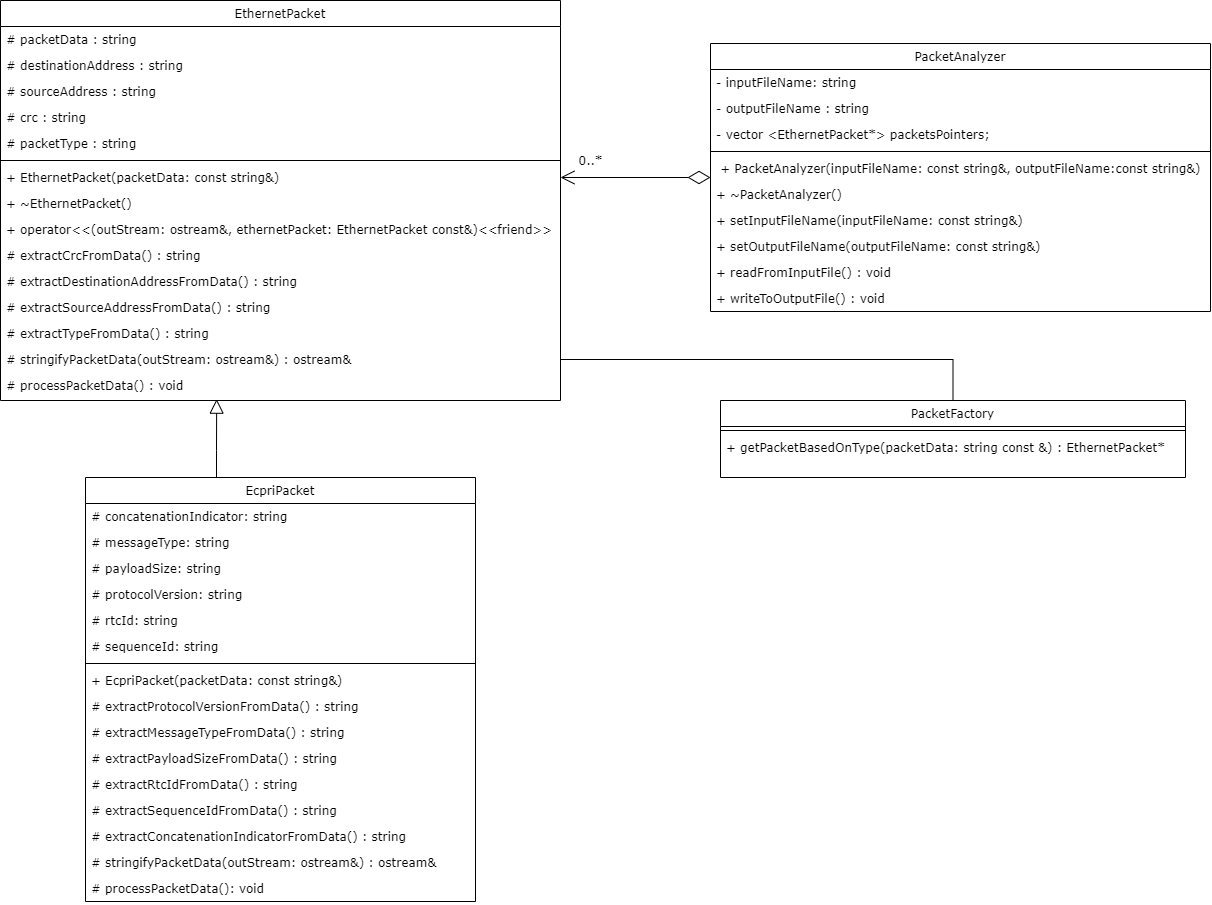

The diagram above was exported from draw.io. Its source (the exported page's mxGraphModel, read from the mxfile embedded in the PNG):
<mxGraphModel dx="2910" dy="998" grid="1" gridSize="10" guides="1" tooltips="1" connect="1" arrows="1" fold="1" page="1" pageScale="1" pageWidth="827" pageHeight="1169" math="0" shadow="0">
  <root>
    <mxCell id="WIyWlLk6GJQsqaUBKTNV-0" />
    <mxCell id="WIyWlLk6GJQsqaUBKTNV-1" parent="WIyWlLk6GJQsqaUBKTNV-0" />
    <mxCell id="zkfFHV4jXpPFQw0GAbJ--0" value="EthernetPacket" style="swimlane;fontStyle=0;align=center;verticalAlign=top;childLayout=stackLayout;horizontal=1;startSize=26;horizontalStack=0;resizeParent=1;resizeLast=0;collapsible=1;marginBottom=0;rounded=0;shadow=0;strokeWidth=1;fontFamily=Verdana;" parent="WIyWlLk6GJQsqaUBKTNV-1" vertex="1">
      <mxGeometry x="-290" y="10" width="560" height="400" as="geometry">
        <mxRectangle x="230" y="140" width="160" height="26" as="alternateBounds" />
      </mxGeometry>
    </mxCell>
    <mxCell id="F5RxFuhWScgyW9E67R9W-4" value="# packetData : string" style="text;align=left;verticalAlign=top;spacingLeft=4;spacingRight=4;overflow=hidden;rotatable=0;points=[[0,0.5],[1,0.5]];portConstraint=eastwest;fontFamily=Verdana;" parent="zkfFHV4jXpPFQw0GAbJ--0" vertex="1">
      <mxGeometry y="26" width="560" height="26" as="geometry" />
    </mxCell>
    <mxCell id="F5RxFuhWScgyW9E67R9W-0" value="# destinationAddress : string" style="text;align=left;verticalAlign=top;spacingLeft=4;spacingRight=4;overflow=hidden;rotatable=0;points=[[0,0.5],[1,0.5]];portConstraint=eastwest;fontFamily=Verdana;" parent="zkfFHV4jXpPFQw0GAbJ--0" vertex="1">
      <mxGeometry y="52" width="560" height="26" as="geometry" />
    </mxCell>
    <mxCell id="F5RxFuhWScgyW9E67R9W-1" value="# sourceAddress : string" style="text;align=left;verticalAlign=top;spacingLeft=4;spacingRight=4;overflow=hidden;rotatable=0;points=[[0,0.5],[1,0.5]];portConstraint=eastwest;fontFamily=Verdana;" parent="zkfFHV4jXpPFQw0GAbJ--0" vertex="1">
      <mxGeometry y="78" width="560" height="26" as="geometry" />
    </mxCell>
    <mxCell id="F5RxFuhWScgyW9E67R9W-2" value="# crc : string" style="text;align=left;verticalAlign=top;spacingLeft=4;spacingRight=4;overflow=hidden;rotatable=0;points=[[0,0.5],[1,0.5]];portConstraint=eastwest;fontFamily=Verdana;" parent="zkfFHV4jXpPFQw0GAbJ--0" vertex="1">
      <mxGeometry y="104" width="560" height="26" as="geometry" />
    </mxCell>
    <mxCell id="zkfFHV4jXpPFQw0GAbJ--1" value="# packetType : string" style="text;align=left;verticalAlign=top;spacingLeft=4;spacingRight=4;overflow=hidden;rotatable=0;points=[[0,0.5],[1,0.5]];portConstraint=eastwest;fontFamily=Verdana;" parent="zkfFHV4jXpPFQw0GAbJ--0" vertex="1">
      <mxGeometry y="130" width="560" height="26" as="geometry" />
    </mxCell>
    <mxCell id="zkfFHV4jXpPFQw0GAbJ--4" value="" style="line;html=1;strokeWidth=1;align=left;verticalAlign=middle;spacingTop=-1;spacingLeft=3;spacingRight=3;rotatable=0;labelPosition=right;points=[];portConstraint=eastwest;fontFamily=Verdana;" parent="zkfFHV4jXpPFQw0GAbJ--0" vertex="1">
      <mxGeometry y="156" width="560" height="8" as="geometry" />
    </mxCell>
    <mxCell id="cyIWCCznizQE3p-FWGAR-11" value="+ EthernetPacket(packetData: const string&amp;)&#10;" style="text;align=left;verticalAlign=top;spacingLeft=4;spacingRight=4;overflow=hidden;rotatable=0;points=[[0,0.5],[1,0.5]];portConstraint=eastwest;fontFamily=Verdana;" vertex="1" parent="zkfFHV4jXpPFQw0GAbJ--0">
      <mxGeometry y="164" width="560" height="26" as="geometry" />
    </mxCell>
    <mxCell id="cyIWCCznizQE3p-FWGAR-12" value="+ ~EthernetPacket()&#10;" style="text;align=left;verticalAlign=top;spacingLeft=4;spacingRight=4;overflow=hidden;rotatable=0;points=[[0,0.5],[1,0.5]];portConstraint=eastwest;fontFamily=Verdana;" vertex="1" parent="zkfFHV4jXpPFQw0GAbJ--0">
      <mxGeometry y="190" width="560" height="26" as="geometry" />
    </mxCell>
    <mxCell id="cyIWCCznizQE3p-FWGAR-17" value="+ operator&lt;&lt;(outStream: ostream&amp;, ethernetPacket: EthernetPacket const&amp;)&lt;&lt;friend&gt;&gt;" style="text;align=left;verticalAlign=top;spacingLeft=4;spacingRight=4;overflow=hidden;rotatable=0;points=[[0,0.5],[1,0.5]];portConstraint=eastwest;fontFamily=Verdana;labelBackgroundColor=none;" vertex="1" parent="zkfFHV4jXpPFQw0GAbJ--0">
      <mxGeometry y="216" width="560" height="26" as="geometry" />
    </mxCell>
    <mxCell id="cyIWCCznizQE3p-FWGAR-13" value="# extractCrcFromData() : string&#10;" style="text;align=left;verticalAlign=top;spacingLeft=4;spacingRight=4;overflow=hidden;rotatable=0;points=[[0,0.5],[1,0.5]];portConstraint=eastwest;fontFamily=Verdana;" vertex="1" parent="zkfFHV4jXpPFQw0GAbJ--0">
      <mxGeometry y="242" width="560" height="26" as="geometry" />
    </mxCell>
    <mxCell id="cyIWCCznizQE3p-FWGAR-14" value="# extractDestinationAddressFromData() : string&#10;" style="text;align=left;verticalAlign=top;spacingLeft=4;spacingRight=4;overflow=hidden;rotatable=0;points=[[0,0.5],[1,0.5]];portConstraint=eastwest;fontFamily=Verdana;" vertex="1" parent="zkfFHV4jXpPFQw0GAbJ--0">
      <mxGeometry y="268" width="560" height="26" as="geometry" />
    </mxCell>
    <mxCell id="cyIWCCznizQE3p-FWGAR-15" value="# extractSourceAddressFromData() : string&#10;" style="text;align=left;verticalAlign=top;spacingLeft=4;spacingRight=4;overflow=hidden;rotatable=0;points=[[0,0.5],[1,0.5]];portConstraint=eastwest;fontFamily=Verdana;" vertex="1" parent="zkfFHV4jXpPFQw0GAbJ--0">
      <mxGeometry y="294" width="560" height="26" as="geometry" />
    </mxCell>
    <mxCell id="cyIWCCznizQE3p-FWGAR-16" value="# extractTypeFromData() : string&#10;" style="text;align=left;verticalAlign=top;spacingLeft=4;spacingRight=4;overflow=hidden;rotatable=0;points=[[0,0.5],[1,0.5]];portConstraint=eastwest;fontFamily=Verdana;" vertex="1" parent="zkfFHV4jXpPFQw0GAbJ--0">
      <mxGeometry y="320" width="560" height="26" as="geometry" />
    </mxCell>
    <mxCell id="cyIWCCznizQE3p-FWGAR-18" value="# stringifyPacketData(outStream: ostream&amp;) : ostream&amp;&#10;" style="text;align=left;verticalAlign=top;spacingLeft=4;spacingRight=4;overflow=hidden;rotatable=0;points=[[0,0.5],[1,0.5]];portConstraint=eastwest;fontFamily=Verdana;" vertex="1" parent="zkfFHV4jXpPFQw0GAbJ--0">
      <mxGeometry y="346" width="560" height="26" as="geometry" />
    </mxCell>
    <mxCell id="cyIWCCznizQE3p-FWGAR-19" value="# processPacketData() : void&#10;" style="text;align=left;verticalAlign=top;spacingLeft=4;spacingRight=4;overflow=hidden;rotatable=0;points=[[0,0.5],[1,0.5]];portConstraint=eastwest;fontFamily=Verdana;" vertex="1" parent="zkfFHV4jXpPFQw0GAbJ--0">
      <mxGeometry y="372" width="560" height="26" as="geometry" />
    </mxCell>
    <mxCell id="cyIWCCznizQE3p-FWGAR-29" style="edgeStyle=orthogonalEdgeStyle;rounded=0;orthogonalLoop=1;jettySize=auto;html=1;entryX=0.386;entryY=1.026;entryDx=0;entryDy=0;entryPerimeter=0;endArrow=block;endFill=0;fontFamily=Verdana;endSize=12;" edge="1" parent="WIyWlLk6GJQsqaUBKTNV-1" source="zkfFHV4jXpPFQw0GAbJ--6" target="cyIWCCznizQE3p-FWGAR-19">
      <mxGeometry relative="1" as="geometry">
        <Array as="points">
          <mxPoint x="-74" y="460" />
          <mxPoint x="-74" y="460" />
        </Array>
      </mxGeometry>
    </mxCell>
    <mxCell id="zkfFHV4jXpPFQw0GAbJ--6" value="EcpriPacket" style="swimlane;fontStyle=0;align=center;verticalAlign=top;childLayout=stackLayout;horizontal=1;startSize=26;horizontalStack=0;resizeParent=1;resizeLast=0;collapsible=1;marginBottom=0;rounded=0;shadow=0;strokeWidth=1;fontFamily=Verdana;" parent="WIyWlLk6GJQsqaUBKTNV-1" vertex="1">
      <mxGeometry x="-205" y="487" width="390" height="424" as="geometry">
        <mxRectangle x="130" y="380" width="160" height="26" as="alternateBounds" />
      </mxGeometry>
    </mxCell>
    <mxCell id="F5RxFuhWScgyW9E67R9W-5" value="# concatenationIndicator: string" style="text;align=left;verticalAlign=top;spacingLeft=4;spacingRight=4;overflow=hidden;rotatable=0;points=[[0,0.5],[1,0.5]];portConstraint=eastwest;fontFamily=Verdana;" parent="zkfFHV4jXpPFQw0GAbJ--6" vertex="1">
      <mxGeometry y="26" width="390" height="26" as="geometry" />
    </mxCell>
    <mxCell id="F5RxFuhWScgyW9E67R9W-6" value="# messageType: string" style="text;align=left;verticalAlign=top;spacingLeft=4;spacingRight=4;overflow=hidden;rotatable=0;points=[[0,0.5],[1,0.5]];portConstraint=eastwest;fontFamily=Verdana;" parent="zkfFHV4jXpPFQw0GAbJ--6" vertex="1">
      <mxGeometry y="52" width="390" height="26" as="geometry" />
    </mxCell>
    <mxCell id="F5RxFuhWScgyW9E67R9W-7" value="# payloadSize: string" style="text;align=left;verticalAlign=top;spacingLeft=4;spacingRight=4;overflow=hidden;rotatable=0;points=[[0,0.5],[1,0.5]];portConstraint=eastwest;fontFamily=Verdana;" parent="zkfFHV4jXpPFQw0GAbJ--6" vertex="1">
      <mxGeometry y="78" width="390" height="26" as="geometry" />
    </mxCell>
    <mxCell id="F5RxFuhWScgyW9E67R9W-8" value="# protocolVersion: string" style="text;align=left;verticalAlign=top;spacingLeft=4;spacingRight=4;overflow=hidden;rotatable=0;points=[[0,0.5],[1,0.5]];portConstraint=eastwest;fontFamily=Verdana;" parent="zkfFHV4jXpPFQw0GAbJ--6" vertex="1">
      <mxGeometry y="104" width="390" height="26" as="geometry" />
    </mxCell>
    <mxCell id="F5RxFuhWScgyW9E67R9W-9" value="# rtcId: string" style="text;align=left;verticalAlign=top;spacingLeft=4;spacingRight=4;overflow=hidden;rotatable=0;points=[[0,0.5],[1,0.5]];portConstraint=eastwest;fontFamily=Verdana;" parent="zkfFHV4jXpPFQw0GAbJ--6" vertex="1">
      <mxGeometry y="130" width="390" height="26" as="geometry" />
    </mxCell>
    <mxCell id="F5RxFuhWScgyW9E67R9W-3" value="# sequenceId: string" style="text;align=left;verticalAlign=top;spacingLeft=4;spacingRight=4;overflow=hidden;rotatable=0;points=[[0,0.5],[1,0.5]];portConstraint=eastwest;fontFamily=Verdana;" parent="zkfFHV4jXpPFQw0GAbJ--6" vertex="1">
      <mxGeometry y="156" width="390" height="26" as="geometry" />
    </mxCell>
    <mxCell id="zkfFHV4jXpPFQw0GAbJ--9" value="" style="line;html=1;strokeWidth=1;align=left;verticalAlign=middle;spacingTop=-1;spacingLeft=3;spacingRight=3;rotatable=0;labelPosition=right;points=[];portConstraint=eastwest;fontFamily=Verdana;" parent="zkfFHV4jXpPFQw0GAbJ--6" vertex="1">
      <mxGeometry y="182" width="390" height="8" as="geometry" />
    </mxCell>
    <mxCell id="cyIWCCznizQE3p-FWGAR-20" value="+ EcpriPacket(packetData: const string&amp;)&#10;" style="text;align=left;verticalAlign=top;spacingLeft=4;spacingRight=4;overflow=hidden;rotatable=0;points=[[0,0.5],[1,0.5]];portConstraint=eastwest;fontFamily=Verdana;" vertex="1" parent="zkfFHV4jXpPFQw0GAbJ--6">
      <mxGeometry y="190" width="390" height="26" as="geometry" />
    </mxCell>
    <mxCell id="cyIWCCznizQE3p-FWGAR-21" value="# extractProtocolVersionFromData() : string&#10;" style="text;align=left;verticalAlign=top;spacingLeft=4;spacingRight=4;overflow=hidden;rotatable=0;points=[[0,0.5],[1,0.5]];portConstraint=eastwest;fontFamily=Verdana;" vertex="1" parent="zkfFHV4jXpPFQw0GAbJ--6">
      <mxGeometry y="216" width="390" height="26" as="geometry" />
    </mxCell>
    <mxCell id="cyIWCCznizQE3p-FWGAR-22" value="# extractMessageTypeFromData() : string&#10;" style="text;align=left;verticalAlign=top;spacingLeft=4;spacingRight=4;overflow=hidden;rotatable=0;points=[[0,0.5],[1,0.5]];portConstraint=eastwest;fontFamily=Verdana;" vertex="1" parent="zkfFHV4jXpPFQw0GAbJ--6">
      <mxGeometry y="242" width="390" height="26" as="geometry" />
    </mxCell>
    <mxCell id="cyIWCCznizQE3p-FWGAR-23" value="# extractPayloadSizeFromData() : string&#10;" style="text;align=left;verticalAlign=top;spacingLeft=4;spacingRight=4;overflow=hidden;rotatable=0;points=[[0,0.5],[1,0.5]];portConstraint=eastwest;fontFamily=Verdana;" vertex="1" parent="zkfFHV4jXpPFQw0GAbJ--6">
      <mxGeometry y="268" width="390" height="26" as="geometry" />
    </mxCell>
    <mxCell id="cyIWCCznizQE3p-FWGAR-24" value="# extractRtcIdFromData() : string&#10;" style="text;align=left;verticalAlign=top;spacingLeft=4;spacingRight=4;overflow=hidden;rotatable=0;points=[[0,0.5],[1,0.5]];portConstraint=eastwest;fontFamily=Verdana;" vertex="1" parent="zkfFHV4jXpPFQw0GAbJ--6">
      <mxGeometry y="294" width="390" height="26" as="geometry" />
    </mxCell>
    <mxCell id="cyIWCCznizQE3p-FWGAR-25" value="# extractSequenceIdFromData() : string&#10;" style="text;align=left;verticalAlign=top;spacingLeft=4;spacingRight=4;overflow=hidden;rotatable=0;points=[[0,0.5],[1,0.5]];portConstraint=eastwest;fontFamily=Verdana;" vertex="1" parent="zkfFHV4jXpPFQw0GAbJ--6">
      <mxGeometry y="320" width="390" height="26" as="geometry" />
    </mxCell>
    <mxCell id="cyIWCCznizQE3p-FWGAR-26" value="# extractConcatenationIndicatorFromData() : string&#10;" style="text;align=left;verticalAlign=top;spacingLeft=4;spacingRight=4;overflow=hidden;rotatable=0;points=[[0,0.5],[1,0.5]];portConstraint=eastwest;fontFamily=Verdana;" vertex="1" parent="zkfFHV4jXpPFQw0GAbJ--6">
      <mxGeometry y="346" width="390" height="26" as="geometry" />
    </mxCell>
    <mxCell id="cyIWCCznizQE3p-FWGAR-27" value="# stringifyPacketData(outStream: ostream&amp;) : ostream&amp;&#10;" style="text;align=left;verticalAlign=top;spacingLeft=4;spacingRight=4;overflow=hidden;rotatable=0;points=[[0,0.5],[1,0.5]];portConstraint=eastwest;fontFamily=Verdana;" vertex="1" parent="zkfFHV4jXpPFQw0GAbJ--6">
      <mxGeometry y="372" width="390" height="26" as="geometry" />
    </mxCell>
    <mxCell id="cyIWCCznizQE3p-FWGAR-28" value="# processPacketData(): void" style="text;align=left;verticalAlign=top;spacingLeft=4;spacingRight=4;overflow=hidden;rotatable=0;points=[[0,0.5],[1,0.5]];portConstraint=eastwest;fontFamily=Verdana;" vertex="1" parent="zkfFHV4jXpPFQw0GAbJ--6">
      <mxGeometry y="398" width="390" height="26" as="geometry" />
    </mxCell>
    <mxCell id="cyIWCCznizQE3p-FWGAR-31" style="edgeStyle=orthogonalEdgeStyle;rounded=0;orthogonalLoop=1;jettySize=auto;html=1;entryX=1;entryY=0.5;entryDx=0;entryDy=0;endArrow=open;endFill=0;endSize=12;fontFamily=Verdana;startArrow=diamondThin;startFill=0;targetPerimeterSpacing=1;sourcePerimeterSpacing=0;startSize=20;" edge="1" parent="WIyWlLk6GJQsqaUBKTNV-1" source="F5RxFuhWScgyW9E67R9W-17" target="cyIWCCznizQE3p-FWGAR-11">
      <mxGeometry relative="1" as="geometry" />
    </mxCell>
    <mxCell id="F5RxFuhWScgyW9E67R9W-17" value="PacketAnalyzer" style="swimlane;fontStyle=0;align=center;verticalAlign=top;childLayout=stackLayout;horizontal=1;startSize=26;horizontalStack=0;resizeParent=1;resizeLast=0;collapsible=1;marginBottom=0;rounded=0;shadow=0;strokeWidth=1;fontFamily=Verdana;" parent="WIyWlLk6GJQsqaUBKTNV-1" vertex="1">
      <mxGeometry x="420" y="53" width="500" height="268" as="geometry">
        <mxRectangle x="230" y="140" width="160" height="26" as="alternateBounds" />
      </mxGeometry>
    </mxCell>
    <mxCell id="F5RxFuhWScgyW9E67R9W-18" value="- inputFileName: string" style="text;align=left;verticalAlign=top;spacingLeft=4;spacingRight=4;overflow=hidden;rotatable=0;points=[[0,0.5],[1,0.5]];portConstraint=eastwest;fontFamily=Verdana;" parent="F5RxFuhWScgyW9E67R9W-17" vertex="1">
      <mxGeometry y="26" width="500" height="26" as="geometry" />
    </mxCell>
    <mxCell id="F5RxFuhWScgyW9E67R9W-19" value="- outputFileName : string" style="text;align=left;verticalAlign=top;spacingLeft=4;spacingRight=4;overflow=hidden;rotatable=0;points=[[0,0.5],[1,0.5]];portConstraint=eastwest;fontFamily=Verdana;" parent="F5RxFuhWScgyW9E67R9W-17" vertex="1">
      <mxGeometry y="52" width="500" height="26" as="geometry" />
    </mxCell>
    <mxCell id="F5RxFuhWScgyW9E67R9W-20" value="- vector &lt;EthernetPacket*&gt; packetsPointers;" style="text;align=left;verticalAlign=top;spacingLeft=4;spacingRight=4;overflow=hidden;rotatable=0;points=[[0,0.5],[1,0.5]];portConstraint=eastwest;fontFamily=Verdana;" parent="F5RxFuhWScgyW9E67R9W-17" vertex="1">
      <mxGeometry y="78" width="500" height="26" as="geometry" />
    </mxCell>
    <mxCell id="F5RxFuhWScgyW9E67R9W-23" value="" style="line;html=1;strokeWidth=1;align=left;verticalAlign=middle;spacingTop=-1;spacingLeft=3;spacingRight=3;rotatable=0;labelPosition=right;points=[];portConstraint=eastwest;fontFamily=Verdana;" parent="F5RxFuhWScgyW9E67R9W-17" vertex="1">
      <mxGeometry y="104" width="500" height="8" as="geometry" />
    </mxCell>
    <mxCell id="F5RxFuhWScgyW9E67R9W-21" value=" + PacketAnalyzer(inputFileName: const string&amp;, outputFileName:const string&amp;)" style="text;align=left;verticalAlign=top;spacingLeft=4;spacingRight=4;overflow=hidden;rotatable=0;points=[[0,0.5],[1,0.5]];portConstraint=eastwest;fontFamily=Verdana;" parent="F5RxFuhWScgyW9E67R9W-17" vertex="1">
      <mxGeometry y="112" width="500" height="26" as="geometry" />
    </mxCell>
    <mxCell id="cyIWCCznizQE3p-FWGAR-9" value="+ ~PacketAnalyzer()" style="text;align=left;verticalAlign=top;spacingLeft=4;spacingRight=4;overflow=hidden;rotatable=0;points=[[0,0.5],[1,0.5]];portConstraint=eastwest;fontFamily=Verdana;" vertex="1" parent="F5RxFuhWScgyW9E67R9W-17">
      <mxGeometry y="138" width="500" height="26" as="geometry" />
    </mxCell>
    <mxCell id="F5RxFuhWScgyW9E67R9W-26" value="+ setInputFileName(inputFileName: const string&amp;)" style="text;align=left;verticalAlign=top;spacingLeft=4;spacingRight=4;overflow=hidden;rotatable=0;points=[[0,0.5],[1,0.5]];portConstraint=eastwest;fontFamily=Verdana;" parent="F5RxFuhWScgyW9E67R9W-17" vertex="1">
      <mxGeometry y="164" width="500" height="26" as="geometry" />
    </mxCell>
    <mxCell id="cyIWCCznizQE3p-FWGAR-10" value="+ setOutputFileName(outputFileName: const string&amp;)" style="text;align=left;verticalAlign=top;spacingLeft=4;spacingRight=4;overflow=hidden;rotatable=0;points=[[0,0.5],[1,0.5]];portConstraint=eastwest;fontFamily=Verdana;" vertex="1" parent="F5RxFuhWScgyW9E67R9W-17">
      <mxGeometry y="190" width="500" height="26" as="geometry" />
    </mxCell>
    <mxCell id="F5RxFuhWScgyW9E67R9W-35" value="+ readFromInputFile() : void" style="text;align=left;verticalAlign=top;spacingLeft=4;spacingRight=4;overflow=hidden;rotatable=0;points=[[0,0.5],[1,0.5]];portConstraint=eastwest;fontFamily=Verdana;" parent="F5RxFuhWScgyW9E67R9W-17" vertex="1">
      <mxGeometry y="216" width="500" height="26" as="geometry" />
    </mxCell>
    <mxCell id="F5RxFuhWScgyW9E67R9W-36" value="+ writeToOutputFile() : void" style="text;align=left;verticalAlign=top;spacingLeft=4;spacingRight=4;overflow=hidden;rotatable=0;points=[[0,0.5],[1,0.5]];portConstraint=eastwest;fontFamily=Verdana;" parent="F5RxFuhWScgyW9E67R9W-17" vertex="1">
      <mxGeometry y="242" width="500" height="26" as="geometry" />
    </mxCell>
    <mxCell id="cyIWCCznizQE3p-FWGAR-30" style="edgeStyle=orthogonalEdgeStyle;rounded=0;orthogonalLoop=1;jettySize=auto;html=1;entryX=1;entryY=0.5;entryDx=0;entryDy=0;endArrow=none;endFill=0;endSize=12;fontFamily=Verdana;" edge="1" parent="WIyWlLk6GJQsqaUBKTNV-1" source="cyIWCCznizQE3p-FWGAR-0" target="cyIWCCznizQE3p-FWGAR-18">
      <mxGeometry relative="1" as="geometry">
        <Array as="points">
          <mxPoint x="663" y="369" />
        </Array>
      </mxGeometry>
    </mxCell>
    <mxCell id="cyIWCCznizQE3p-FWGAR-0" value="PacketFactory" style="swimlane;fontStyle=0;align=center;verticalAlign=top;childLayout=stackLayout;horizontal=1;startSize=26;horizontalStack=0;resizeParent=1;resizeLast=0;collapsible=1;marginBottom=0;rounded=0;shadow=0;strokeWidth=1;fontFamily=Verdana;" vertex="1" parent="WIyWlLk6GJQsqaUBKTNV-1">
      <mxGeometry x="430" y="410" width="465" height="77" as="geometry">
        <mxRectangle x="230" y="140" width="160" height="26" as="alternateBounds" />
      </mxGeometry>
    </mxCell>
    <mxCell id="cyIWCCznizQE3p-FWGAR-6" value="" style="line;html=1;strokeWidth=1;align=left;verticalAlign=middle;spacingTop=-1;spacingLeft=3;spacingRight=3;rotatable=0;labelPosition=right;points=[];portConstraint=eastwest;fontFamily=Verdana;" vertex="1" parent="cyIWCCznizQE3p-FWGAR-0">
      <mxGeometry y="26" width="465" height="8" as="geometry" />
    </mxCell>
    <mxCell id="cyIWCCznizQE3p-FWGAR-7" value="+ getPacketBasedOnType(packetData: string const &amp;) : EthernetPacket*&#10;" style="text;align=left;verticalAlign=top;spacingLeft=4;spacingRight=4;overflow=hidden;rotatable=0;points=[[0,0.5],[1,0.5]];portConstraint=eastwest;fontFamily=Verdana;" vertex="1" parent="cyIWCCznizQE3p-FWGAR-0">
      <mxGeometry y="34" width="465" height="26" as="geometry" />
    </mxCell>
    <mxCell id="cyIWCCznizQE3p-FWGAR-32" value="0..*" style="text;html=1;align=center;verticalAlign=middle;resizable=0;points=[];autosize=1;fontFamily=Verdana;" vertex="1" parent="WIyWlLk6GJQsqaUBKTNV-1">
      <mxGeometry x="280" y="160" width="40" height="20" as="geometry" />
    </mxCell>
  </root>
</mxGraphModel>